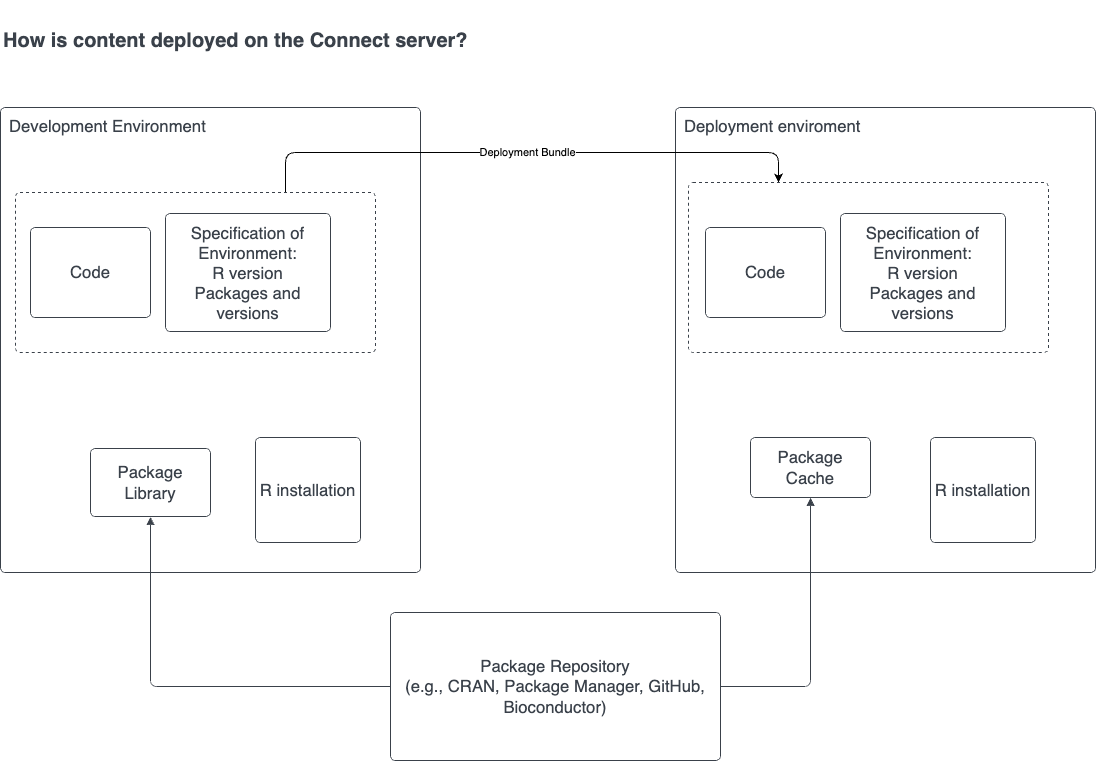

The diagram above was exported from draw.io. Its source (the exported page's mxGraphModel, read from the mxfile embedded in the PNG):
<mxGraphModel dx="1163" dy="785" grid="1" gridSize="10" guides="1" tooltips="1" connect="1" arrows="1" fold="1" page="1" pageScale="1" pageWidth="850" pageHeight="1100" math="0" shadow="0">
  <root>
    <mxCell id="0" />
    <mxCell id="1" parent="0" />
    <UserObject label="Deployment enviroment" lucidchartObjectId="OI1.J1~l5odu" id="2">
      <mxCell style="html=1;overflow=block;blockSpacing=1;whiteSpace=wrap;fontSize=16.7;fontColor=#3a414a;align=left;spacing=9;verticalAlign=top;strokeColor=#3a414a;strokeOpacity=100;rounded=1;absoluteArcSize=1;arcSize=9;strokeWidth=0.8;" vertex="1" parent="1">
        <mxGeometry x="765" y="135" width="420" height="465" as="geometry" />
      </mxCell>
    </UserObject>
    <UserObject label="Development Environment&amp;nbsp;" lucidchartObjectId="2y1.SfBd-nA4" id="3">
      <mxCell style="html=1;overflow=block;blockSpacing=1;whiteSpace=wrap;fontSize=16.7;fontColor=#3a414a;align=left;spacing=9;verticalAlign=top;strokeColor=#3a414a;strokeOpacity=100;rounded=1;absoluteArcSize=1;arcSize=9;strokeWidth=0.8;" vertex="1" parent="1">
        <mxGeometry x="90" y="135" width="420" height="465" as="geometry" />
      </mxCell>
    </UserObject>
    <UserObject label="Code" lucidchartObjectId="Qz1.-rCwIbC1" id="4">
      <mxCell style="html=1;overflow=block;blockSpacing=1;whiteSpace=wrap;fontSize=16.7;fontColor=#3a414a;spacing=9;strokeColor=#3a414a;strokeOpacity=100;rounded=1;absoluteArcSize=1;arcSize=9;strokeWidth=0.8;" vertex="1" parent="1">
        <mxGeometry x="120" y="255" width="120" height="90" as="geometry" />
      </mxCell>
    </UserObject>
    <UserObject label="Specification of Environment:&#10;R version&#10;Packages and versions" lucidchartObjectId="Zz1.X80dzFor" id="5">
      <mxCell style="html=1;overflow=block;blockSpacing=1;whiteSpace=wrap;fontSize=16.7;fontColor=#3a414a;spacing=9;strokeColor=#3a414a;strokeOpacity=100;rounded=1;absoluteArcSize=1;arcSize=9;strokeWidth=0.8;" vertex="1" parent="1">
        <mxGeometry x="255" y="241" width="165" height="118" as="geometry" />
      </mxCell>
    </UserObject>
    <UserObject label="Package Library" lucidchartObjectId="UA1.-Pdln4XX" id="6">
      <mxCell style="html=1;overflow=block;blockSpacing=1;whiteSpace=wrap;fontSize=16.7;fontColor=#3a414a;spacing=3.8;strokeColor=#3a414a;strokeOpacity=100;rounded=1;absoluteArcSize=1;arcSize=9;strokeWidth=0.8;" vertex="1" parent="1">
        <mxGeometry x="180" y="476" width="120" height="68" as="geometry" />
      </mxCell>
    </UserObject>
    <UserObject label="R installation" lucidchartObjectId="pE1.OmsEW-Cm" id="7">
      <mxCell style="html=1;overflow=block;blockSpacing=1;whiteSpace=wrap;fontSize=16.7;fontColor=#3a414a;spacing=3.8;strokeColor=#3a414a;strokeOpacity=100;rounded=1;absoluteArcSize=1;arcSize=9;strokeWidth=0.8;" vertex="1" parent="1">
        <mxGeometry x="345" y="465" width="105" height="105" as="geometry" />
      </mxCell>
    </UserObject>
    <UserObject label="Code" lucidchartObjectId="OI1.hGe.F5Ug" id="8">
      <mxCell style="html=1;overflow=block;blockSpacing=1;whiteSpace=wrap;fontSize=16.7;fontColor=#3a414a;spacing=9;strokeColor=#3a414a;strokeOpacity=100;rounded=1;absoluteArcSize=1;arcSize=9;strokeWidth=0.8;" vertex="1" parent="1">
        <mxGeometry x="795" y="255" width="120" height="90" as="geometry" />
      </mxCell>
    </UserObject>
    <UserObject label="Specification of Environment:&#10;R version&#10;Packages and versions" lucidchartObjectId="OI1.tFJwrPeG" id="9">
      <mxCell style="html=1;overflow=block;blockSpacing=1;whiteSpace=wrap;fontSize=16.7;fontColor=#3a414a;spacing=9;strokeColor=#3a414a;strokeOpacity=100;rounded=1;absoluteArcSize=1;arcSize=9;strokeWidth=0.8;" vertex="1" parent="1">
        <mxGeometry x="930" y="241" width="165" height="118" as="geometry" />
      </mxCell>
    </UserObject>
    <UserObject label="Package Cache" lucidchartObjectId="OI1.hwx2vfH." id="10">
      <mxCell style="html=1;overflow=block;blockSpacing=1;whiteSpace=wrap;fontSize=16.7;fontColor=#3a414a;spacing=3.8;strokeColor=#3a414a;strokeOpacity=100;rounded=1;absoluteArcSize=1;arcSize=9;strokeWidth=0.8;" vertex="1" parent="1">
        <mxGeometry x="840" y="465" width="120" height="60" as="geometry" />
      </mxCell>
    </UserObject>
    <UserObject label="R installation" lucidchartObjectId="OI1.RUyUh-Uf" id="11">
      <mxCell style="html=1;overflow=block;blockSpacing=1;whiteSpace=wrap;fontSize=16.7;fontColor=#3a414a;spacing=3.8;strokeColor=#3a414a;strokeOpacity=100;rounded=1;absoluteArcSize=1;arcSize=9;strokeWidth=0.8;" vertex="1" parent="1">
        <mxGeometry x="1020" y="465" width="105" height="105" as="geometry" />
      </mxCell>
    </UserObject>
    <mxCell id="20" value="Deployment Bundle" style="edgeStyle=orthogonalEdgeStyle;html=1;exitX=0.75;exitY=0;exitDx=0;exitDy=0;entryX=0.25;entryY=0;entryDx=0;entryDy=0;" edge="1" parent="1" source="12" target="15">
      <mxGeometry relative="1" as="geometry">
        <Array as="points">
          <mxPoint x="375" y="180" />
          <mxPoint x="868" y="180" />
        </Array>
      </mxGeometry>
    </mxCell>
    <UserObject label="" lucidchartObjectId="6K1.0ThjTnWY" id="12">
      <mxCell style="html=1;overflow=block;blockSpacing=1;whiteSpace=wrap;fontSize=13;align=center;spacing=3.8;verticalAlign=top;strokeColor=#3a414a;strokeOpacity=100;fillOpacity=0;rounded=1;absoluteArcSize=1;arcSize=9;fillColor=#000000;dashed=1;fixDash=1;strokeWidth=0.8;" vertex="1" parent="1">
        <mxGeometry x="105" y="220" width="360" height="160" as="geometry" />
      </mxCell>
    </UserObject>
    <UserObject label="" lucidchartObjectId="tM1.FiBWsmyG" id="15">
      <mxCell style="html=1;overflow=block;blockSpacing=1;whiteSpace=wrap;fontSize=16.7;fontColor=#3a414a;align=center;spacing=3.8;verticalAlign=top;strokeColor=#3a414a;strokeOpacity=100;fillOpacity=0;rounded=1;absoluteArcSize=1;arcSize=9;fillColor=#000000;dashed=1;fixDash=1;strokeWidth=0.8;" vertex="1" parent="1">
        <mxGeometry x="778" y="210" width="360" height="170" as="geometry" />
      </mxCell>
    </UserObject>
    <UserObject label="How is content deployed on the Connect server?" lucidchartObjectId="v5NdTeG37tXz" id="16">
      <mxCell style="html=1;overflow=block;blockSpacing=1;whiteSpace=wrap;fontSize=20;fontColor=#3a414a;fontStyle=1;align=left;spacing=3.8;verticalAlign=middle;strokeOpacity=0;fillOpacity=0;rounded=1;absoluteArcSize=1;arcSize=9;fillColor=#ffffff;strokeWidth=0.8;" vertex="1" parent="1">
        <mxGeometry x="90" y="28" width="810" height="80" as="geometry" />
      </mxCell>
    </UserObject>
    <UserObject label="Package Repository&#10;(e.g., CRAN, Package Manager, GitHub, Bioconductor)" lucidchartObjectId="7t7dpCJcFG4m" id="17">
      <mxCell style="html=1;overflow=block;blockSpacing=1;whiteSpace=wrap;fontSize=16.7;fontColor=#3a414a;spacing=3.8;strokeColor=#3a414a;strokeOpacity=100;rounded=1;absoluteArcSize=1;arcSize=9;strokeWidth=0.8;" vertex="1" parent="1">
        <mxGeometry x="480" y="640" width="330" height="148" as="geometry" />
      </mxCell>
    </UserObject>
    <UserObject label="" lucidchartObjectId="2u7dWnPpyFmT" id="18">
      <mxCell style="html=1;jettySize=18;whiteSpace=wrap;fontSize=13;strokeColor=#3a414a;strokeOpacity=100;strokeWidth=0.8;rounded=1;arcSize=12;edgeStyle=orthogonalEdgeStyle;startArrow=none;endArrow=block;endFill=1;exitX=-0.001;exitY=0.5;exitPerimeter=0;entryX=0.5;entryY=1.006;entryPerimeter=0;" edge="1" parent="1" source="17" target="6">
        <mxGeometry width="100" height="100" relative="1" as="geometry">
          <Array as="points" />
        </mxGeometry>
      </mxCell>
    </UserObject>
    <UserObject label="" lucidchartObjectId="5u7dOFz8j50J" id="19">
      <mxCell style="html=1;jettySize=18;whiteSpace=wrap;fontSize=13;strokeColor=#3a414a;strokeOpacity=100;strokeWidth=0.8;rounded=1;arcSize=12;edgeStyle=orthogonalEdgeStyle;startArrow=none;endArrow=block;endFill=1;exitX=1.001;exitY=0.5;exitPerimeter=0;entryX=0.5;entryY=1.006;entryPerimeter=0;" edge="1" parent="1" source="17" target="10">
        <mxGeometry width="100" height="100" relative="1" as="geometry">
          <Array as="points" />
        </mxGeometry>
      </mxCell>
    </UserObject>
  </root>
</mxGraphModel>